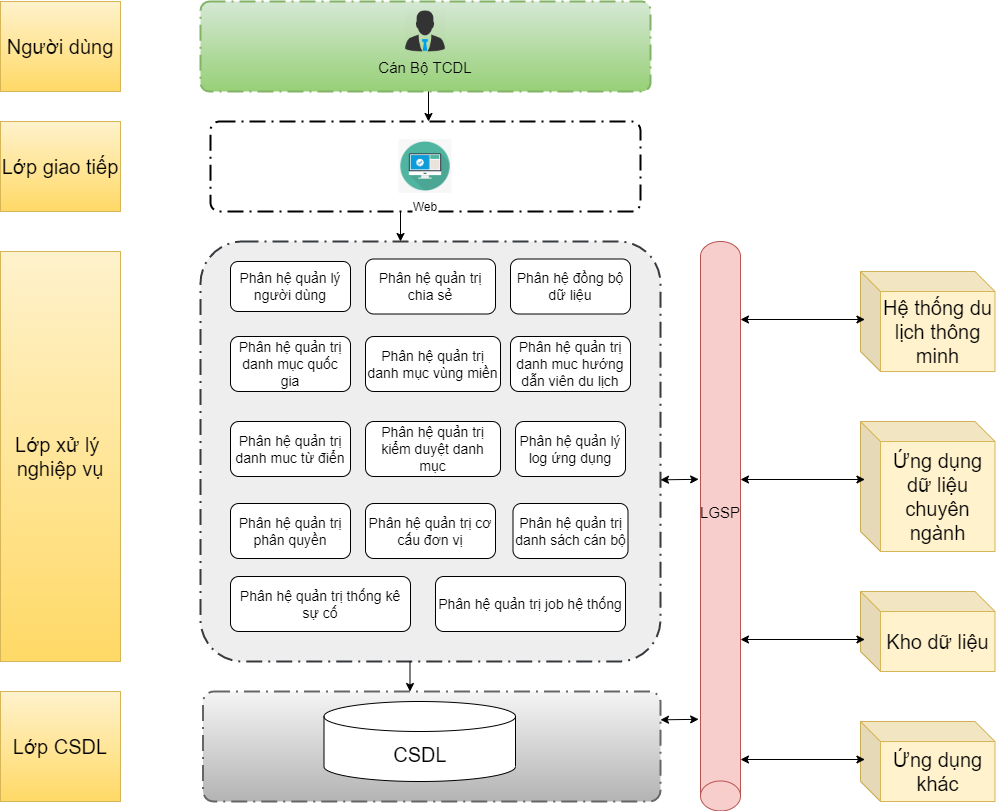

The diagram above was exported from draw.io. Its source (the exported page's mxGraphModel, read from the mxfile embedded in the PNG):
<mxGraphModel dx="2144" dy="1327" grid="1" gridSize="10" guides="1" tooltips="1" connect="1" arrows="1" fold="1" page="1" pageScale="1" pageWidth="1169" pageHeight="827" math="0" shadow="0">
  <root>
    <mxCell id="0" />
    <mxCell id="1" parent="0" />
    <mxCell id="ZNj8Q3jo7RUEMHUyCB7l-1" value="" style="points=[[0.25,0,0],[0.5,0,0],[0.75,0,0],[1,0.25,0],[1,0.5,0],[1,0.75,0],[0.75,1,0],[0.5,1,0],[0.25,1,0],[0,0.75,0],[0,0.5,0],[0,0.25,0]];rounded=1;arcSize=10;dashed=1;strokeColor=#000000;fillColor=none;gradientColor=none;dashPattern=8 3 1 3;strokeWidth=2;fontStyle=1;fontSize=20;" parent="1" vertex="1">
      <mxGeometry x="250" y="390" width="430" height="90" as="geometry" />
    </mxCell>
    <mxCell id="ZNj8Q3jo7RUEMHUyCB7l-2" value="Web" style="shape=image;verticalLabelPosition=bottom;labelBackgroundColor=default;verticalAlign=top;aspect=fixed;imageAspect=0;image=data:image/png,(base64 omitted: 3680 chars);" parent="1" vertex="1">
      <mxGeometry x="438.43" y="408.07" width="53.13" height="53.85" as="geometry" />
    </mxCell>
    <mxCell id="ZNj8Q3jo7RUEMHUyCB7l-5" value="" style="points=[[0.25,0,0],[0.5,0,0],[0.75,0,0],[1,0.25,0],[1,0.5,0],[1,0.75,0],[0.75,1,0],[0.5,1,0],[0.25,1,0],[0,0.75,0],[0,0.5,0],[0,0.25,0]];rounded=1;arcSize=10;dashed=1;strokeColor=#82b366;fillColor=#d5e8d4;gradientColor=#97d077;dashPattern=8 3 1 3;strokeWidth=2;fontStyle=1;fontSize=20;" parent="1" vertex="1">
      <mxGeometry x="240" y="270" width="450" height="90" as="geometry" />
    </mxCell>
    <mxCell id="ZNj8Q3jo7RUEMHUyCB7l-6" value="" style="shape=image;verticalLabelPosition=bottom;labelBackgroundColor=default;verticalAlign=top;aspect=fixed;imageAspect=0;image=https://nukeviet.vn/uploads/store/images/2017_09/boss-512.png;" parent="1" vertex="1">
      <mxGeometry x="444" y="279" width="42" height="42" as="geometry" />
    </mxCell>
    <mxCell id="ZNj8Q3jo7RUEMHUyCB7l-8" value="" style="points=[[0.25,0,0],[0.5,0,0],[0.75,0,0],[1,0.25,0],[1,0.5,0],[1,0.75,0],[0.75,1,0],[0.5,1,0],[0.25,1,0],[0,0.75,0],[0,0.5,0],[0,0.25,0]];rounded=1;arcSize=10;dashed=1;strokeColor=#36393d;fillColor=#eeeeee;dashPattern=8 3 1 3;strokeWidth=2;fontStyle=1;fontSize=20;" parent="1" vertex="1">
      <mxGeometry x="240" y="510" width="460" height="420" as="geometry" />
    </mxCell>
    <mxCell id="ZNj8Q3jo7RUEMHUyCB7l-29" value="&lt;font style=&quot;font-size: 14px;&quot;&gt;Phân hệ quản lý người dùng&lt;/font&gt;" style="rounded=1;whiteSpace=wrap;html=1;" parent="1" vertex="1">
      <mxGeometry x="270" y="530" width="120" height="50" as="geometry" />
    </mxCell>
    <mxCell id="ZNj8Q3jo7RUEMHUyCB7l-30" value="&lt;font style=&quot;font-size: 14px;&quot;&gt;Phân hệ quản trị chia sẻ&lt;/font&gt;" style="rounded=1;whiteSpace=wrap;html=1;" parent="1" vertex="1">
      <mxGeometry x="405" y="527.5" width="130" height="55" as="geometry" />
    </mxCell>
    <mxCell id="ZNj8Q3jo7RUEMHUyCB7l-31" value="&lt;font style=&quot;font-size: 14px;&quot;&gt;Phân hệ đồng bộ dữ liệu&lt;/font&gt;" style="rounded=1;whiteSpace=wrap;html=1;" parent="1" vertex="1">
      <mxGeometry x="550" y="527.5" width="120" height="55" as="geometry" />
    </mxCell>
    <mxCell id="ZNj8Q3jo7RUEMHUyCB7l-32" value="&lt;font style=&quot;font-size: 14px;&quot;&gt;Phân hệ quản trị danh mục quốc gia&lt;/font&gt;" style="rounded=1;whiteSpace=wrap;html=1;" parent="1" vertex="1">
      <mxGeometry x="270" y="605" width="120" height="55" as="geometry" />
    </mxCell>
    <mxCell id="ZNj8Q3jo7RUEMHUyCB7l-33" value="&lt;font style=&quot;font-size: 14px;&quot;&gt;Phân hệ quản trị danh mục vùng miền&lt;/font&gt;" style="rounded=1;whiteSpace=wrap;html=1;" parent="1" vertex="1">
      <mxGeometry x="405" y="605" width="135" height="55" as="geometry" />
    </mxCell>
    <mxCell id="ZNj8Q3jo7RUEMHUyCB7l-34" value="&lt;font style=&quot;font-size: 14px;&quot;&gt;Phân hệ quản trị danh muc hướng dẫn viên du lịch&lt;/font&gt;" style="rounded=1;whiteSpace=wrap;html=1;" parent="1" vertex="1">
      <mxGeometry x="550" y="605" width="120" height="55" as="geometry" />
    </mxCell>
    <mxCell id="ZNj8Q3jo7RUEMHUyCB7l-35" value="&lt;font style=&quot;font-size: 14px;&quot;&gt;Phân hệ quản trị danh muc từ điển&lt;/font&gt;" style="rounded=1;whiteSpace=wrap;html=1;" parent="1" vertex="1">
      <mxGeometry x="270" y="690" width="120" height="55" as="geometry" />
    </mxCell>
    <mxCell id="ZNj8Q3jo7RUEMHUyCB7l-36" value="&lt;font style=&quot;font-size: 14px;&quot;&gt;Phân hệ quản trị kiểm duyệt danh mục&lt;/font&gt;" style="rounded=1;whiteSpace=wrap;html=1;" parent="1" vertex="1">
      <mxGeometry x="405" y="690" width="135" height="55" as="geometry" />
    </mxCell>
    <mxCell id="ZNj8Q3jo7RUEMHUyCB7l-37" value="&lt;font style=&quot;font-size: 14px;&quot;&gt;Phân hệ quản lý log ứng dụng&lt;/font&gt;" style="rounded=1;whiteSpace=wrap;html=1;" parent="1" vertex="1">
      <mxGeometry x="555" y="690" width="110" height="55" as="geometry" />
    </mxCell>
    <mxCell id="ZNj8Q3jo7RUEMHUyCB7l-38" value="&lt;font style=&quot;font-size: 14px;&quot;&gt;Phân hệ quản trị phân quyền&lt;/font&gt;" style="rounded=1;whiteSpace=wrap;html=1;" parent="1" vertex="1">
      <mxGeometry x="270" y="772" width="120" height="55" as="geometry" />
    </mxCell>
    <mxCell id="ZNj8Q3jo7RUEMHUyCB7l-39" value="&lt;font style=&quot;font-size: 14px;&quot;&gt;Phân hệ quản trị cơ cấu đơn vị&lt;/font&gt;" style="rounded=1;whiteSpace=wrap;html=1;" parent="1" vertex="1">
      <mxGeometry x="405" y="772" width="130" height="55" as="geometry" />
    </mxCell>
    <mxCell id="ZNj8Q3jo7RUEMHUyCB7l-40" value="&lt;font style=&quot;font-size: 14px;&quot;&gt;Phân hệ quản trị danh sách cán bộ&lt;/font&gt;" style="rounded=1;whiteSpace=wrap;html=1;" parent="1" vertex="1">
      <mxGeometry x="552.5" y="772" width="115" height="55" as="geometry" />
    </mxCell>
    <mxCell id="ZNj8Q3jo7RUEMHUyCB7l-41" value="&lt;font style=&quot;font-size: 14px;&quot;&gt;Phân hệ quản trị thống kê sự cố&lt;/font&gt;" style="rounded=1;whiteSpace=wrap;html=1;" parent="1" vertex="1">
      <mxGeometry x="270" y="845" width="180" height="55" as="geometry" />
    </mxCell>
    <mxCell id="ZNj8Q3jo7RUEMHUyCB7l-42" value="&lt;font style=&quot;font-size: 14px;&quot;&gt;Phân hệ quản trị job hệ thống&lt;/font&gt;" style="rounded=1;whiteSpace=wrap;html=1;" parent="1" vertex="1">
      <mxGeometry x="475" y="845" width="190" height="55" as="geometry" />
    </mxCell>
    <mxCell id="ZNj8Q3jo7RUEMHUyCB7l-43" value="" style="points=[[0.25,0,0],[0.5,0,0],[0.75,0,0],[1,0.25,0],[1,0.5,0],[1,0.75,0],[0.75,1,0],[0.5,1,0],[0.25,1,0],[0,0.75,0],[0,0.5,0],[0,0.25,0]];rounded=1;arcSize=10;dashed=1;strokeColor=#666666;fillColor=#f5f5f5;gradientColor=#b3b3b3;dashPattern=8 3 1 3;strokeWidth=2;fontStyle=1;fontSize=20;" parent="1" vertex="1">
      <mxGeometry x="242.5" y="960" width="457.5" height="110" as="geometry" />
    </mxCell>
    <mxCell id="ZNj8Q3jo7RUEMHUyCB7l-45" value="&lt;font style=&quot;font-size: 20px;&quot;&gt;CSDL&lt;/font&gt;" style="shape=cylinder3;whiteSpace=wrap;html=1;boundedLbl=1;backgroundOutline=1;size=15;" parent="1" vertex="1">
      <mxGeometry x="363.5" y="970" width="191.5" height="80" as="geometry" />
    </mxCell>
    <mxCell id="ZNj8Q3jo7RUEMHUyCB7l-46" value="&lt;font style=&quot;font-size: 20px;&quot;&gt;Người dùng&lt;/font&gt;" style="rounded=0;whiteSpace=wrap;html=1;fillColor=#fff2cc;gradientColor=#ffd966;strokeColor=#d6b656;" parent="1" vertex="1">
      <mxGeometry x="40" y="270" width="120" height="90" as="geometry" />
    </mxCell>
    <mxCell id="ZNj8Q3jo7RUEMHUyCB7l-47" value="&lt;font style=&quot;font-size: 20px;&quot;&gt;Lớp giao tiếp&lt;/font&gt;" style="rounded=0;whiteSpace=wrap;html=1;fillColor=#fff2cc;gradientColor=#ffd966;strokeColor=#d6b656;" parent="1" vertex="1">
      <mxGeometry x="40" y="390" width="120" height="90" as="geometry" />
    </mxCell>
    <mxCell id="ZNj8Q3jo7RUEMHUyCB7l-48" value="&lt;font style=&quot;font-size: 20px;&quot;&gt;Lớp xử lý &lt;br&gt;nghiệp vụ&lt;/font&gt;" style="rounded=0;whiteSpace=wrap;html=1;fillColor=#fff2cc;gradientColor=#ffd966;strokeColor=#d6b656;" parent="1" vertex="1">
      <mxGeometry x="40" y="520" width="120" height="410" as="geometry" />
    </mxCell>
    <mxCell id="ZNj8Q3jo7RUEMHUyCB7l-49" value="&lt;font style=&quot;font-size: 20px;&quot;&gt;Lớp CSDL&lt;/font&gt;" style="rounded=0;whiteSpace=wrap;html=1;fillColor=#fff2cc;gradientColor=#ffd966;strokeColor=#d6b656;" parent="1" vertex="1">
      <mxGeometry x="40" y="960" width="120" height="110" as="geometry" />
    </mxCell>
    <mxCell id="ZNj8Q3jo7RUEMHUyCB7l-52" style="edgeStyle=orthogonalEdgeStyle;rounded=0;orthogonalLoop=1;jettySize=auto;html=1;entryX=0.5;entryY=0;entryDx=0;entryDy=0;entryPerimeter=0;" parent="1" edge="1">
      <mxGeometry relative="1" as="geometry">
        <mxPoint x="440" y="480" as="sourcePoint" />
        <mxPoint x="440" y="510" as="targetPoint" />
      </mxGeometry>
    </mxCell>
    <mxCell id="ZNj8Q3jo7RUEMHUyCB7l-58" style="edgeStyle=orthogonalEdgeStyle;rounded=0;orthogonalLoop=1;jettySize=auto;html=1;entryX=0.5;entryY=0;entryDx=0;entryDy=0;entryPerimeter=0;" parent="1" edge="1">
      <mxGeometry relative="1" as="geometry">
        <mxPoint x="449.5" y="930" as="sourcePoint" />
        <mxPoint x="449.5" y="960" as="targetPoint" />
      </mxGeometry>
    </mxCell>
    <mxCell id="nInxiZvK7reRIqTaCmXK-1" value="&lt;font style=&quot;font-size: 15px;&quot;&gt;LGSP&lt;/font&gt;" style="shape=cylinder3;whiteSpace=wrap;html=1;boundedLbl=1;backgroundOutline=1;size=15;direction=west;fillColor=#f8cecc;strokeColor=#b85450;" parent="1" vertex="1">
      <mxGeometry x="740" y="510" width="40" height="569.5" as="geometry" />
    </mxCell>
    <mxCell id="nInxiZvK7reRIqTaCmXK-2" value="Kho dữ liệu" style="shape=cube;whiteSpace=wrap;html=1;boundedLbl=1;backgroundOutline=1;darkOpacity=0.05;darkOpacity2=0.1;fontSize=20;fillColor=#fff2cc;strokeColor=#d6b656;" parent="1" vertex="1">
      <mxGeometry x="900" y="860" width="134.5" height="80" as="geometry" />
    </mxCell>
    <mxCell id="U0ROaTav8XZgrkts9oub-1" value="&lt;font style=&quot;font-size: 15px;&quot;&gt;Cán Bộ TCDL&lt;/font&gt;" style="text;html=1;strokeColor=none;fillColor=none;align=center;verticalAlign=middle;whiteSpace=wrap;rounded=0;" parent="1" vertex="1">
      <mxGeometry x="415" y="321" width="100" height="30" as="geometry" />
    </mxCell>
    <mxCell id="oUMEAfDwN2zZeSuczAWu-9" value="" style="endArrow=classic;startArrow=classic;html=1;rounded=0;fontSize=20;entryX=0.033;entryY=0.6;entryDx=0;entryDy=0;entryPerimeter=0;" parent="1" target="nInxiZvK7reRIqTaCmXK-2" edge="1">
      <mxGeometry width="50" height="50" relative="1" as="geometry">
        <mxPoint x="780" y="908" as="sourcePoint" />
        <mxPoint x="900" y="788" as="targetPoint" />
      </mxGeometry>
    </mxCell>
    <mxCell id="7NYGXQlIBpgBGoln6FpI-1" value="" style="endArrow=classic;startArrow=classic;html=1;rounded=0;fontSize=20;exitX=-0.046;exitY=0.204;exitDx=0;exitDy=0;exitPerimeter=0;entryX=1;entryY=0.5;entryDx=0;entryDy=0;entryPerimeter=0;" parent="1" edge="1">
      <mxGeometry width="50" height="50" relative="1" as="geometry">
        <mxPoint x="700" y="988.3220000000001" as="sourcePoint" />
        <mxPoint x="738.1550000000002" y="987.8199999999999" as="targetPoint" />
      </mxGeometry>
    </mxCell>
    <mxCell id="7NYGXQlIBpgBGoln6FpI-2" value="" style="endArrow=classic;startArrow=classic;html=1;rounded=0;fontSize=20;exitX=-0.046;exitY=0.204;exitDx=0;exitDy=0;exitPerimeter=0;entryX=1;entryY=0.5;entryDx=0;entryDy=0;entryPerimeter=0;" parent="1" edge="1">
      <mxGeometry width="50" height="50" relative="1" as="geometry">
        <mxPoint x="700" y="748.3220000000001" as="sourcePoint" />
        <mxPoint x="738.1550000000002" y="747.8199999999997" as="targetPoint" />
      </mxGeometry>
    </mxCell>
    <mxCell id="gHZ7w5mCQlvAs2PQJUbn-4" style="edgeStyle=orthogonalEdgeStyle;rounded=0;orthogonalLoop=1;jettySize=auto;html=1;entryX=0.5;entryY=0;entryDx=0;entryDy=0;entryPerimeter=0;" edge="1" parent="1">
      <mxGeometry relative="1" as="geometry">
        <mxPoint x="468" y="360" as="sourcePoint" />
        <mxPoint x="468" y="390" as="targetPoint" />
      </mxGeometry>
    </mxCell>
    <mxCell id="WV-iz8IPMTTrC01jWHTJ-1" value="Ứng dụng dữ liệu chuyên ngành" style="shape=cube;whiteSpace=wrap;html=1;boundedLbl=1;backgroundOutline=1;darkOpacity=0.05;darkOpacity2=0.1;fontSize=20;fillColor=#fff2cc;strokeColor=#d6b656;" vertex="1" parent="1">
      <mxGeometry x="900" y="690" width="134.5" height="130" as="geometry" />
    </mxCell>
    <mxCell id="WV-iz8IPMTTrC01jWHTJ-2" value="Hệ thống du lịch thông minh" style="shape=cube;whiteSpace=wrap;html=1;boundedLbl=1;backgroundOutline=1;darkOpacity=0.05;darkOpacity2=0.1;fontSize=20;fillColor=#fff2cc;strokeColor=#d6b656;" vertex="1" parent="1">
      <mxGeometry x="900" y="540" width="134.5" height="100" as="geometry" />
    </mxCell>
    <mxCell id="WV-iz8IPMTTrC01jWHTJ-3" value="Ứng dụng khác" style="shape=cube;whiteSpace=wrap;html=1;boundedLbl=1;backgroundOutline=1;darkOpacity=0.05;darkOpacity2=0.1;fontSize=20;fillColor=#fff2cc;strokeColor=#d6b656;" vertex="1" parent="1">
      <mxGeometry x="900" y="990" width="134.5" height="80" as="geometry" />
    </mxCell>
    <mxCell id="WV-iz8IPMTTrC01jWHTJ-4" value="" style="endArrow=classic;startArrow=classic;html=1;rounded=0;fontSize=20;entryX=0.033;entryY=0.6;entryDx=0;entryDy=0;entryPerimeter=0;" edge="1" parent="1">
      <mxGeometry width="50" height="50" relative="1" as="geometry">
        <mxPoint x="780" y="1028" as="sourcePoint" />
        <mxPoint x="904.4385000000002" y="1028" as="targetPoint" />
      </mxGeometry>
    </mxCell>
    <mxCell id="WV-iz8IPMTTrC01jWHTJ-5" value="" style="endArrow=classic;startArrow=classic;html=1;rounded=0;fontSize=20;entryX=0.033;entryY=0.6;entryDx=0;entryDy=0;entryPerimeter=0;" edge="1" parent="1">
      <mxGeometry width="50" height="50" relative="1" as="geometry">
        <mxPoint x="780" y="748" as="sourcePoint" />
        <mxPoint x="904.4385000000002" y="748" as="targetPoint" />
      </mxGeometry>
    </mxCell>
    <mxCell id="WV-iz8IPMTTrC01jWHTJ-6" value="" style="endArrow=classic;startArrow=classic;html=1;rounded=0;fontSize=20;entryX=0.033;entryY=0.6;entryDx=0;entryDy=0;entryPerimeter=0;" edge="1" parent="1">
      <mxGeometry width="50" height="50" relative="1" as="geometry">
        <mxPoint x="780" y="588" as="sourcePoint" />
        <mxPoint x="904.4385000000002" y="588" as="targetPoint" />
      </mxGeometry>
    </mxCell>
  </root>
</mxGraphModel>